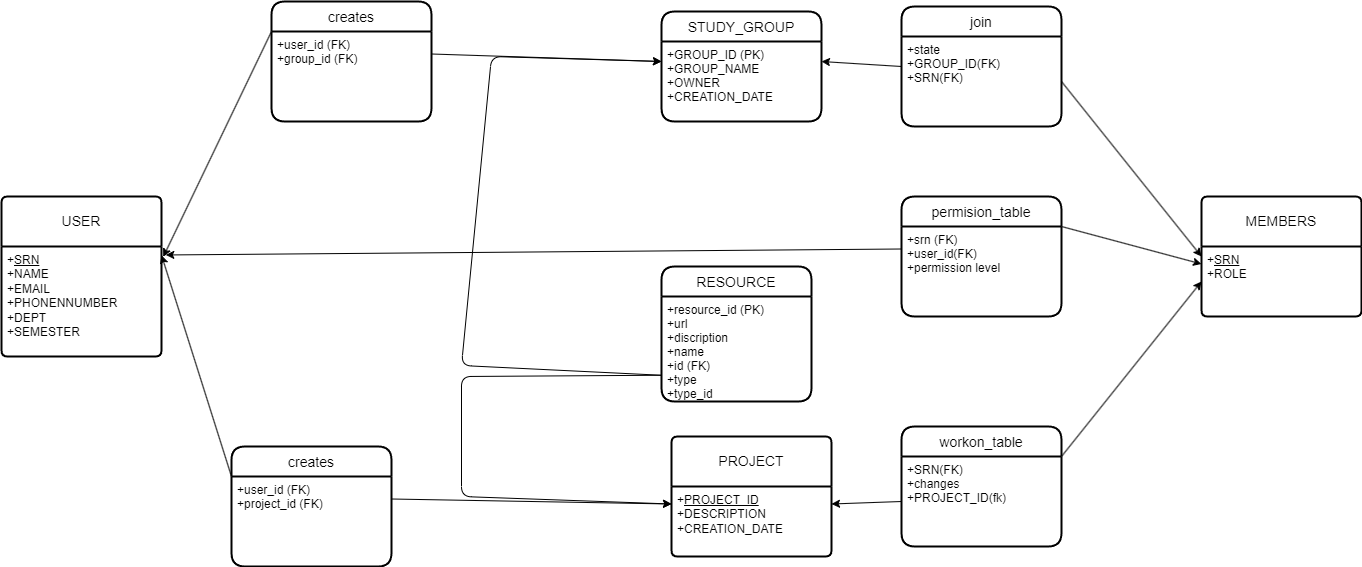

The diagram above was exported from draw.io. Its source (the exported page's mxGraphModel, read from the mxfile embedded in the PNG):
<mxGraphModel dx="2074" dy="1071" grid="1" gridSize="10" guides="1" tooltips="1" connect="1" arrows="1" fold="1" page="1" pageScale="1" pageWidth="850" pageHeight="1100" math="0" shadow="0">
  <root>
    <mxCell id="0" />
    <mxCell id="1" parent="0" />
    <mxCell id="P8ioFLtUXDWjbqp6fgjP-55" value="MEMBERS" style="swimlane;childLayout=stackLayout;horizontal=1;startSize=50;horizontalStack=0;rounded=1;fontSize=14;fontStyle=0;strokeWidth=2;resizeParent=0;resizeLast=1;shadow=0;dashed=0;align=center;arcSize=4;whiteSpace=wrap;html=1;" parent="1" vertex="1">
      <mxGeometry x="1300" y="260" width="160" height="120" as="geometry" />
    </mxCell>
    <mxCell id="P8ioFLtUXDWjbqp6fgjP-56" value="+&lt;u&gt;SRN&lt;/u&gt;&lt;br&gt;+ROLE" style="align=left;strokeColor=none;fillColor=none;spacingLeft=4;fontSize=12;verticalAlign=top;resizable=0;rotatable=0;part=1;html=1;" parent="P8ioFLtUXDWjbqp6fgjP-55" vertex="1">
      <mxGeometry y="50" width="160" height="70" as="geometry" />
    </mxCell>
    <mxCell id="P8ioFLtUXDWjbqp6fgjP-57" value="PROJECT" style="swimlane;childLayout=stackLayout;horizontal=1;startSize=50;horizontalStack=0;rounded=1;fontSize=14;fontStyle=0;strokeWidth=2;resizeParent=0;resizeLast=1;shadow=0;dashed=0;align=center;arcSize=4;whiteSpace=wrap;html=1;" parent="1" vertex="1">
      <mxGeometry x="770" y="500" width="160" height="120" as="geometry" />
    </mxCell>
    <mxCell id="P8ioFLtUXDWjbqp6fgjP-58" value="+&lt;u&gt;PROJECT_ID&lt;/u&gt;&lt;br&gt;+DESCRIPTION&lt;br&gt;+CREATION_DATE" style="align=left;strokeColor=none;fillColor=none;spacingLeft=4;fontSize=12;verticalAlign=top;resizable=0;rotatable=0;part=1;html=1;" parent="P8ioFLtUXDWjbqp6fgjP-57" vertex="1">
      <mxGeometry y="50" width="160" height="70" as="geometry" />
    </mxCell>
    <mxCell id="P8ioFLtUXDWjbqp6fgjP-59" value="USER" style="swimlane;childLayout=stackLayout;horizontal=1;startSize=50;horizontalStack=0;rounded=1;fontSize=14;fontStyle=0;strokeWidth=2;resizeParent=0;resizeLast=1;shadow=0;dashed=0;align=center;arcSize=4;whiteSpace=wrap;html=1;" parent="1" vertex="1">
      <mxGeometry x="100" y="260" width="160" height="160" as="geometry" />
    </mxCell>
    <mxCell id="P8ioFLtUXDWjbqp6fgjP-60" value="+&lt;u&gt;SRN&lt;/u&gt;&lt;br&gt;+NAME&lt;br&gt;+EMAIL&lt;br&gt;+PHONENNUMBER&lt;br&gt;+DEPT&lt;br&gt;+SEMESTER" style="align=left;strokeColor=none;fillColor=none;spacingLeft=4;fontSize=12;verticalAlign=top;resizable=0;rotatable=0;part=1;html=1;" parent="P8ioFLtUXDWjbqp6fgjP-59" vertex="1">
      <mxGeometry y="50" width="160" height="110" as="geometry" />
    </mxCell>
    <mxCell id="2" value="STUDY_GROUP" style="swimlane;childLayout=stackLayout;horizontal=1;startSize=30;horizontalStack=0;rounded=1;fontSize=14;fontStyle=0;strokeWidth=2;resizeParent=0;resizeLast=1;shadow=0;dashed=0;align=center;" parent="1" vertex="1">
      <mxGeometry x="760" y="75" width="160" height="110" as="geometry" />
    </mxCell>
    <mxCell id="3" value="+GROUP_ID (PK)&#10;+GROUP_NAME&#10;+OWNER&#10;+CREATION_DATE" style="align=left;strokeColor=none;fillColor=none;spacingLeft=4;fontSize=12;verticalAlign=top;resizable=0;rotatable=0;part=1;" parent="2" vertex="1">
      <mxGeometry y="30" width="160" height="80" as="geometry" />
    </mxCell>
    <mxCell id="4" value="RESOURCE" style="swimlane;childLayout=stackLayout;horizontal=1;startSize=30;horizontalStack=0;rounded=1;fontSize=14;fontStyle=0;strokeWidth=2;resizeParent=0;resizeLast=1;shadow=0;dashed=0;align=center;" parent="1" vertex="1">
      <mxGeometry x="760" y="330" width="150" height="135" as="geometry" />
    </mxCell>
    <mxCell id="5" value="+resource_id (PK)&#10;+url&#10;+discription&#10;+name&#10;+id (FK)&#10;+type&#10;+type_id" style="align=left;strokeColor=none;fillColor=none;spacingLeft=4;fontSize=12;verticalAlign=top;resizable=0;rotatable=0;part=1;" parent="4" vertex="1">
      <mxGeometry y="30" width="150" height="105" as="geometry" />
    </mxCell>
    <mxCell id="6" value="creates" style="swimlane;childLayout=stackLayout;horizontal=1;startSize=30;horizontalStack=0;rounded=1;fontSize=14;fontStyle=0;strokeWidth=2;resizeParent=0;resizeLast=1;shadow=0;dashed=0;align=center;" parent="1" vertex="1">
      <mxGeometry x="330" y="510" width="160" height="120" as="geometry" />
    </mxCell>
    <mxCell id="7" value="+user_id (FK)&#10;+project_id (FK)" style="align=left;strokeColor=none;fillColor=none;spacingLeft=4;fontSize=12;verticalAlign=top;resizable=0;rotatable=0;part=1;" parent="6" vertex="1">
      <mxGeometry y="30" width="160" height="90" as="geometry" />
    </mxCell>
    <mxCell id="8" value="creates" style="swimlane;childLayout=stackLayout;horizontal=1;startSize=30;horizontalStack=0;rounded=1;fontSize=14;fontStyle=0;strokeWidth=2;resizeParent=0;resizeLast=1;shadow=0;dashed=0;align=center;" parent="1" vertex="1">
      <mxGeometry x="370" y="65" width="160" height="120" as="geometry" />
    </mxCell>
    <mxCell id="9" value="+user_id (FK)&#10;+group_id (FK)" style="align=left;strokeColor=none;fillColor=none;spacingLeft=4;fontSize=12;verticalAlign=top;resizable=0;rotatable=0;part=1;" parent="8" vertex="1">
      <mxGeometry y="30" width="160" height="90" as="geometry" />
    </mxCell>
    <mxCell id="10" value="permision_table" style="swimlane;childLayout=stackLayout;horizontal=1;startSize=30;horizontalStack=0;rounded=1;fontSize=14;fontStyle=0;strokeWidth=2;resizeParent=0;resizeLast=1;shadow=0;dashed=0;align=center;" parent="1" vertex="1">
      <mxGeometry x="1000" y="260" width="160" height="120" as="geometry" />
    </mxCell>
    <mxCell id="11" value="+srn (FK)&#10;+user_id(FK)&#10;+permission level" style="align=left;strokeColor=none;fillColor=none;spacingLeft=4;fontSize=12;verticalAlign=top;resizable=0;rotatable=0;part=1;" parent="10" vertex="1">
      <mxGeometry y="30" width="160" height="90" as="geometry" />
    </mxCell>
    <mxCell id="25" style="edgeStyle=none;html=1;exitX=0;exitY=0.5;exitDx=0;exitDy=0;entryX=1;entryY=0.25;entryDx=0;entryDy=0;" parent="1" source="13" target="3" edge="1">
      <mxGeometry relative="1" as="geometry" />
    </mxCell>
    <mxCell id="13" value="join" style="swimlane;childLayout=stackLayout;horizontal=1;startSize=30;horizontalStack=0;rounded=1;fontSize=14;fontStyle=0;strokeWidth=2;resizeParent=0;resizeLast=1;shadow=0;dashed=0;align=center;" parent="1" vertex="1">
      <mxGeometry x="1000" y="70" width="160" height="120" as="geometry" />
    </mxCell>
    <mxCell id="14" value="+state&#10;+GROUP_ID(FK)&#10;+SRN(FK)" style="align=left;strokeColor=none;fillColor=none;spacingLeft=4;fontSize=12;verticalAlign=top;resizable=0;rotatable=0;part=1;" parent="13" vertex="1">
      <mxGeometry y="30" width="160" height="90" as="geometry" />
    </mxCell>
    <mxCell id="15" value="workon_table" style="swimlane;childLayout=stackLayout;horizontal=1;startSize=30;horizontalStack=0;rounded=1;fontSize=14;fontStyle=0;strokeWidth=2;resizeParent=0;resizeLast=1;shadow=0;dashed=0;align=center;" parent="1" vertex="1">
      <mxGeometry x="1000" y="490" width="160" height="120" as="geometry" />
    </mxCell>
    <mxCell id="16" value="+SRN(FK)&#10;+changes&#10;+PROJECT_ID(fk)" style="align=left;strokeColor=none;fillColor=none;spacingLeft=4;fontSize=12;verticalAlign=top;resizable=0;rotatable=0;part=1;" parent="15" vertex="1">
      <mxGeometry y="30" width="160" height="90" as="geometry" />
    </mxCell>
    <mxCell id="21" style="edgeStyle=none;html=1;exitX=0;exitY=0;exitDx=0;exitDy=0;entryX=1;entryY=0.079;entryDx=0;entryDy=0;entryPerimeter=0;" parent="1" source="7" target="P8ioFLtUXDWjbqp6fgjP-60" edge="1">
      <mxGeometry relative="1" as="geometry" />
    </mxCell>
    <mxCell id="22" style="edgeStyle=none;html=1;exitX=1;exitY=0.25;exitDx=0;exitDy=0;entryX=0;entryY=0.25;entryDx=0;entryDy=0;" parent="1" source="7" target="P8ioFLtUXDWjbqp6fgjP-58" edge="1">
      <mxGeometry relative="1" as="geometry" />
    </mxCell>
    <mxCell id="23" style="edgeStyle=none;html=1;exitX=0;exitY=0;exitDx=0;exitDy=0;entryX=1.011;entryY=0.094;entryDx=0;entryDy=0;entryPerimeter=0;" parent="1" source="9" target="P8ioFLtUXDWjbqp6fgjP-60" edge="1">
      <mxGeometry relative="1" as="geometry" />
    </mxCell>
    <mxCell id="24" style="edgeStyle=none;html=1;exitX=1;exitY=0.25;exitDx=0;exitDy=0;entryX=0;entryY=0.25;entryDx=0;entryDy=0;" parent="1" source="9" target="3" edge="1">
      <mxGeometry relative="1" as="geometry" />
    </mxCell>
    <mxCell id="26" style="edgeStyle=none;html=1;exitX=1;exitY=0.5;exitDx=0;exitDy=0;entryX=0;entryY=0.5;entryDx=0;entryDy=0;" parent="1" source="14" target="P8ioFLtUXDWjbqp6fgjP-55" edge="1">
      <mxGeometry relative="1" as="geometry" />
    </mxCell>
    <mxCell id="27" style="edgeStyle=none;html=1;exitX=0;exitY=0.5;exitDx=0;exitDy=0;entryX=1;entryY=0.25;entryDx=0;entryDy=0;" parent="1" source="16" target="P8ioFLtUXDWjbqp6fgjP-58" edge="1">
      <mxGeometry relative="1" as="geometry" />
    </mxCell>
    <mxCell id="28" style="edgeStyle=none;html=1;exitX=1;exitY=0;exitDx=0;exitDy=0;entryX=0;entryY=0.5;entryDx=0;entryDy=0;" parent="1" source="16" target="P8ioFLtUXDWjbqp6fgjP-56" edge="1">
      <mxGeometry relative="1" as="geometry" />
    </mxCell>
    <mxCell id="30" style="edgeStyle=none;html=1;exitX=1;exitY=0;exitDx=0;exitDy=0;entryX=0;entryY=0.25;entryDx=0;entryDy=0;" parent="1" source="11" target="P8ioFLtUXDWjbqp6fgjP-56" edge="1">
      <mxGeometry relative="1" as="geometry" />
    </mxCell>
    <mxCell id="31" style="edgeStyle=none;html=1;exitX=0;exitY=0.25;exitDx=0;exitDy=0;entryX=1.027;entryY=0.077;entryDx=0;entryDy=0;entryPerimeter=0;" parent="1" source="11" target="P8ioFLtUXDWjbqp6fgjP-60" edge="1">
      <mxGeometry relative="1" as="geometry">
        <Array as="points" />
      </mxGeometry>
    </mxCell>
    <mxCell id="33" style="edgeStyle=none;html=1;exitX=0;exitY=0.75;exitDx=0;exitDy=0;entryX=0;entryY=0.25;entryDx=0;entryDy=0;" parent="1" source="5" target="3" edge="1">
      <mxGeometry relative="1" as="geometry">
        <mxPoint x="560" y="90" as="targetPoint" />
        <Array as="points">
          <mxPoint x="560" y="429" />
          <mxPoint x="590" y="120" />
        </Array>
      </mxGeometry>
    </mxCell>
    <mxCell id="34" style="edgeStyle=none;html=1;exitX=0;exitY=0.75;exitDx=0;exitDy=0;entryX=0;entryY=0.25;entryDx=0;entryDy=0;" parent="1" source="5" target="P8ioFLtUXDWjbqp6fgjP-58" edge="1">
      <mxGeometry relative="1" as="geometry">
        <mxPoint x="550" y="600" as="targetPoint" />
        <Array as="points">
          <mxPoint x="560" y="440" />
          <mxPoint x="560" y="560" />
        </Array>
      </mxGeometry>
    </mxCell>
  </root>
</mxGraphModel>